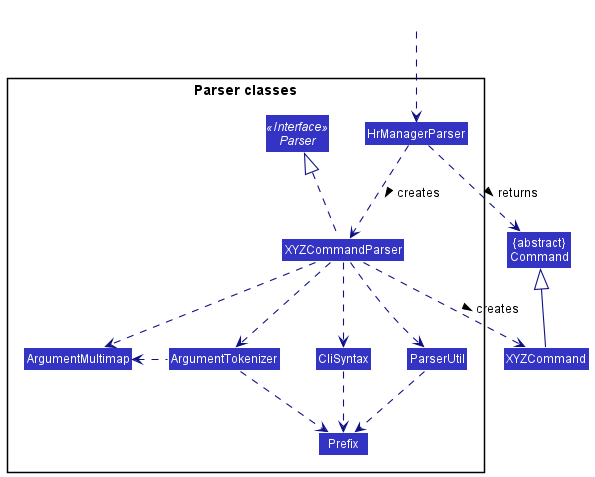

The diagram above was rendered by PlantUML. Its source (embedded in the PNG):
@startuml
!include style.puml
skinparam arrowThickness 1.1
skinparam arrowColor LOGIC_COLOR_T4
skinparam classBackgroundColor LOGIC_COLOR

Class "{abstract}\nCommand" as Command
Class XYZCommand

package "Parser classes"{
Interface Parser <<Interface>>
Class HrManagerParser
Class XYZCommandParser
Class CliSyntax
Class ParserUtil
Class ArgumentMultimap
Class ArgumentTokenizer
Class Prefix
}

Class HiddenOutside #FFFFFF
HiddenOutside ..> HrManagerParser

HrManagerParser .down.> XYZCommandParser: creates >

XYZCommandParser ..> XYZCommand : creates >
HrManagerParser ..> Command : returns >
XYZCommandParser .up.|> Parser
XYZCommandParser ..> ArgumentMultimap
XYZCommandParser ..> ArgumentTokenizer
ArgumentTokenizer .left.> ArgumentMultimap
XYZCommandParser ..> CliSyntax
CliSyntax ..> Prefix
XYZCommandParser ..> ParserUtil
ParserUtil .down.> Prefix
ArgumentTokenizer .down.> Prefix
XYZCommand -up-|> Command
@enduml